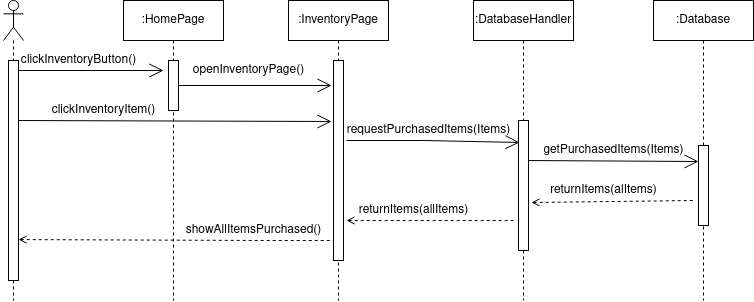

The diagram above was exported from draw.io. Its source (the exported page's mxGraphModel, read from the mxfile embedded in the PNG):
<mxGraphModel dx="918" dy="511" grid="1" gridSize="10" guides="1" tooltips="1" connect="1" arrows="1" fold="1" page="1" pageScale="1" pageWidth="850" pageHeight="1100" math="0" shadow="0">
  <root>
    <mxCell id="0" />
    <mxCell id="1" parent="0" />
    <mxCell id="FPHSohxbr9F5R9n7vljX-2" value="" style="shape=umlLifeline;participant=umlActor;perimeter=lifelinePerimeter;whiteSpace=wrap;html=1;container=1;collapsible=0;recursiveResize=0;verticalAlign=top;spacingTop=36;outlineConnect=0;" parent="1" vertex="1">
      <mxGeometry x="40" y="40" width="20" height="300" as="geometry" />
    </mxCell>
    <mxCell id="FPHSohxbr9F5R9n7vljX-6" value="" style="endArrow=open;endFill=1;endSize=12;html=1;rounded=0;" parent="FPHSohxbr9F5R9n7vljX-2" edge="1">
      <mxGeometry width="160" relative="1" as="geometry">
        <mxPoint x="10" y="70" as="sourcePoint" />
        <mxPoint x="160" y="70" as="targetPoint" />
      </mxGeometry>
    </mxCell>
    <mxCell id="FPHSohxbr9F5R9n7vljX-11" value="" style="endArrow=open;endFill=1;endSize=12;html=1;rounded=0;entryX=-0.2;entryY=0.305;entryDx=0;entryDy=0;entryPerimeter=0;" parent="FPHSohxbr9F5R9n7vljX-2" target="FPHSohxbr9F5R9n7vljX-31" edge="1">
      <mxGeometry width="160" relative="1" as="geometry">
        <mxPoint x="10" y="120" as="sourcePoint" />
        <mxPoint x="170" y="120" as="targetPoint" />
      </mxGeometry>
    </mxCell>
    <mxCell id="FPHSohxbr9F5R9n7vljX-28" value="" style="html=1;points=[];perimeter=orthogonalPerimeter;" parent="FPHSohxbr9F5R9n7vljX-2" vertex="1">
      <mxGeometry x="5" y="60" width="10" height="220" as="geometry" />
    </mxCell>
    <mxCell id="FPHSohxbr9F5R9n7vljX-3" value=":InventoryPage" style="shape=umlLifeline;perimeter=lifelinePerimeter;whiteSpace=wrap;html=1;container=1;collapsible=0;recursiveResize=0;outlineConnect=0;" parent="1" vertex="1">
      <mxGeometry x="325" y="40" width="100" height="300" as="geometry" />
    </mxCell>
    <mxCell id="FPHSohxbr9F5R9n7vljX-14" value="" style="endArrow=none;dashed=1;endFill=0;endSize=12;html=1;rounded=0;startArrow=open;startFill=0;exitX=1.3;exitY=0.8;exitDx=0;exitDy=0;exitPerimeter=0;" parent="FPHSohxbr9F5R9n7vljX-3" source="FPHSohxbr9F5R9n7vljX-31" edge="1">
      <mxGeometry width="160" relative="1" as="geometry">
        <mxPoint x="65" y="220" as="sourcePoint" />
        <mxPoint x="225" y="220" as="targetPoint" />
      </mxGeometry>
    </mxCell>
    <mxCell id="FPHSohxbr9F5R9n7vljX-4" value=":DatabaseHandler" style="shape=umlLifeline;perimeter=lifelinePerimeter;whiteSpace=wrap;html=1;container=1;collapsible=0;recursiveResize=0;outlineConnect=0;" parent="1" vertex="1">
      <mxGeometry x="510" y="40" width="100" height="300" as="geometry" />
    </mxCell>
    <mxCell id="FPHSohxbr9F5R9n7vljX-12" value="" style="endArrow=open;endFill=1;endSize=12;html=1;rounded=0;entryX=0;entryY=0.2;entryDx=0;entryDy=0;entryPerimeter=0;" parent="FPHSohxbr9F5R9n7vljX-4" target="FPHSohxbr9F5R9n7vljX-35" edge="1">
      <mxGeometry width="160" relative="1" as="geometry">
        <mxPoint x="50" y="160" as="sourcePoint" />
        <mxPoint x="210" y="160" as="targetPoint" />
      </mxGeometry>
    </mxCell>
    <mxCell id="FPHSohxbr9F5R9n7vljX-13" value="" style="endArrow=none;dashed=1;endFill=0;endSize=12;html=1;rounded=0;startArrow=open;startFill=0;exitX=1.3;exitY=0.631;exitDx=0;exitDy=0;exitPerimeter=0;" parent="FPHSohxbr9F5R9n7vljX-4" source="FPHSohxbr9F5R9n7vljX-34" edge="1">
      <mxGeometry width="160" relative="1" as="geometry">
        <mxPoint x="60" y="200" as="sourcePoint" />
        <mxPoint x="220" y="200" as="targetPoint" />
      </mxGeometry>
    </mxCell>
    <mxCell id="FPHSohxbr9F5R9n7vljX-5" value=":Database" style="shape=umlLifeline;perimeter=lifelinePerimeter;whiteSpace=wrap;html=1;container=1;collapsible=0;recursiveResize=0;outlineConnect=0;" parent="1" vertex="1">
      <mxGeometry x="690" y="40" width="100" height="300" as="geometry" />
    </mxCell>
    <mxCell id="FPHSohxbr9F5R9n7vljX-35" value="" style="html=1;points=[];perimeter=orthogonalPerimeter;" parent="FPHSohxbr9F5R9n7vljX-5" vertex="1">
      <mxGeometry x="45" y="145" width="10" height="80" as="geometry" />
    </mxCell>
    <mxCell id="FPHSohxbr9F5R9n7vljX-7" value="&lt;div&gt;:HomePage&lt;/div&gt;" style="shape=umlLifeline;perimeter=lifelinePerimeter;whiteSpace=wrap;html=1;container=1;collapsible=0;recursiveResize=0;outlineConnect=0;" parent="1" vertex="1">
      <mxGeometry x="160" y="40" width="100" height="300" as="geometry" />
    </mxCell>
    <mxCell id="FPHSohxbr9F5R9n7vljX-30" value="" style="html=1;points=[];perimeter=orthogonalPerimeter;" parent="FPHSohxbr9F5R9n7vljX-7" vertex="1">
      <mxGeometry x="45" y="60" width="10" height="50" as="geometry" />
    </mxCell>
    <mxCell id="FPHSohxbr9F5R9n7vljX-10" value="" style="endArrow=open;endFill=1;endSize=12;html=1;rounded=0;exitX=1.3;exitY=0.4;exitDx=0;exitDy=0;exitPerimeter=0;entryX=0.1;entryY=0.169;entryDx=0;entryDy=0;entryPerimeter=0;" parent="1" source="FPHSohxbr9F5R9n7vljX-31" target="FPHSohxbr9F5R9n7vljX-34" edge="1">
      <mxGeometry width="160" relative="1" as="geometry">
        <mxPoint x="380" y="160" as="sourcePoint" />
        <mxPoint x="540" y="160" as="targetPoint" />
        <Array as="points">
          <mxPoint x="460" y="180" />
        </Array>
      </mxGeometry>
    </mxCell>
    <mxCell id="FPHSohxbr9F5R9n7vljX-16" value="clickInventoryButton()" style="text;html=1;align=center;verticalAlign=middle;resizable=0;points=[];autosize=1;strokeColor=none;fillColor=none;" parent="1" vertex="1">
      <mxGeometry x="50" y="90" width="130" height="20" as="geometry" />
    </mxCell>
    <mxCell id="FPHSohxbr9F5R9n7vljX-21" value="openInventoryPage()" style="text;html=1;align=center;verticalAlign=middle;resizable=0;points=[];autosize=1;strokeColor=none;fillColor=none;" parent="1" vertex="1">
      <mxGeometry x="220" y="100" width="130" height="20" as="geometry" />
    </mxCell>
    <mxCell id="FPHSohxbr9F5R9n7vljX-22" value="clickInventoryItem()" style="text;html=1;align=center;verticalAlign=middle;resizable=0;points=[];autosize=1;strokeColor=none;fillColor=none;" parent="1" vertex="1">
      <mxGeometry x="80" y="140" width="120" height="20" as="geometry" />
    </mxCell>
    <mxCell id="FPHSohxbr9F5R9n7vljX-23" value="getPurchasedItems(Items)" style="text;html=1;align=center;verticalAlign=middle;resizable=0;points=[];autosize=1;strokeColor=none;fillColor=none;" parent="1" vertex="1">
      <mxGeometry x="570" y="180" width="160" height="20" as="geometry" />
    </mxCell>
    <mxCell id="FPHSohxbr9F5R9n7vljX-24" value="requestPurchasedItems(Items)" style="text;html=1;align=center;verticalAlign=middle;resizable=0;points=[];autosize=1;strokeColor=none;fillColor=none;" parent="1" vertex="1">
      <mxGeometry x="375" y="160" width="180" height="20" as="geometry" />
    </mxCell>
    <mxCell id="FPHSohxbr9F5R9n7vljX-25" value="returnItems(alItems)" style="text;html=1;align=center;verticalAlign=middle;resizable=0;points=[];autosize=1;strokeColor=none;fillColor=none;" parent="1" vertex="1">
      <mxGeometry x="580" y="220" width="120" height="20" as="geometry" />
    </mxCell>
    <mxCell id="FPHSohxbr9F5R9n7vljX-26" value="returnItems(allItems)" style="text;html=1;align=center;verticalAlign=middle;resizable=0;points=[];autosize=1;strokeColor=none;fillColor=none;" parent="1" vertex="1">
      <mxGeometry x="390" y="240" width="120" height="20" as="geometry" />
    </mxCell>
    <mxCell id="FPHSohxbr9F5R9n7vljX-15" value="" style="endArrow=none;dashed=1;endFill=0;endSize=12;html=1;rounded=0;startArrow=open;startFill=0;exitX=1;exitY=0.814;exitDx=0;exitDy=0;exitPerimeter=0;" parent="1" source="FPHSohxbr9F5R9n7vljX-28" target="FPHSohxbr9F5R9n7vljX-3" edge="1">
      <mxGeometry width="160" relative="1" as="geometry">
        <mxPoint x="60" y="280" as="sourcePoint" />
        <mxPoint x="360" y="290" as="targetPoint" />
        <Array as="points">
          <mxPoint x="300" y="280" />
        </Array>
      </mxGeometry>
    </mxCell>
    <mxCell id="FPHSohxbr9F5R9n7vljX-27" value="showAllItemsPurchased()" style="text;html=1;align=center;verticalAlign=middle;resizable=0;points=[];autosize=1;strokeColor=none;fillColor=none;" parent="1" vertex="1">
      <mxGeometry x="215" y="260" width="150" height="20" as="geometry" />
    </mxCell>
    <mxCell id="FPHSohxbr9F5R9n7vljX-8" value="" style="endArrow=open;endFill=1;endSize=12;html=1;rounded=0;startArrow=none;" parent="1" source="FPHSohxbr9F5R9n7vljX-31" target="FPHSohxbr9F5R9n7vljX-3" edge="1">
      <mxGeometry width="160" relative="1" as="geometry">
        <mxPoint x="210" y="130" as="sourcePoint" />
        <mxPoint x="370" y="130" as="targetPoint" />
      </mxGeometry>
    </mxCell>
    <mxCell id="FPHSohxbr9F5R9n7vljX-31" value="" style="html=1;points=[];perimeter=orthogonalPerimeter;" parent="1" vertex="1">
      <mxGeometry x="370" y="100" width="10" height="200" as="geometry" />
    </mxCell>
    <mxCell id="FPHSohxbr9F5R9n7vljX-32" value="" style="endArrow=open;endFill=0;endSize=12;html=1;rounded=0;entryX=-0.2;entryY=0.125;entryDx=0;entryDy=0;entryPerimeter=0;" parent="1" source="FPHSohxbr9F5R9n7vljX-30" target="FPHSohxbr9F5R9n7vljX-31" edge="1">
      <mxGeometry width="160" relative="1" as="geometry">
        <mxPoint x="220" y="125" as="sourcePoint" />
        <mxPoint x="360" y="120" as="targetPoint" />
      </mxGeometry>
    </mxCell>
    <mxCell id="FPHSohxbr9F5R9n7vljX-34" value="" style="html=1;points=[];perimeter=orthogonalPerimeter;" parent="1" vertex="1">
      <mxGeometry x="555" y="160" width="10" height="130" as="geometry" />
    </mxCell>
  </root>
</mxGraphModel>